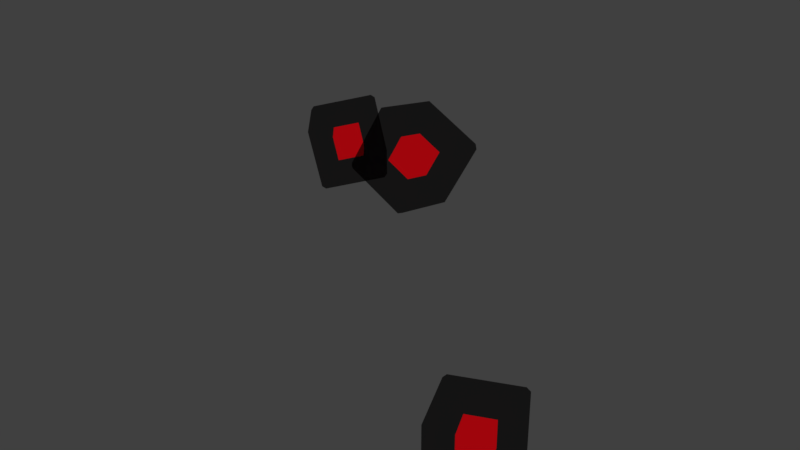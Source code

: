 # Source: Rubix_Collection.blend  (saved by Blender 2.79.0; exported with 4.5.12 LTS)
import bpy
from mathutils import Matrix  # noqa: F401  (used for matrix-valued properties, if any)

bpy.ops.wm.read_factory_settings(use_empty=True)
scene = bpy.context.scene
scene.name = 'Scene'

# ---- collections
col_collection_1 = bpy.data.collections.new('Collection 1'); scene.collection.children.link(col_collection_1)

# ---- materials (node trees are filled in below, after node groups)
mat_rubix = bpy.data.materials.new('Rubix')
mat_rubix.alpha_threshold = 0.0
mat_rubix.diffuse_color = (0.7081, 0.7211, 0.8276, 1.0)
mat_rubix.specular_color = (0.1065, 0.1065, 0.1065)
mat_rubix.roughness = 0.5
mat_rubix.specular_intensity = 0.8413
mat_rubixin = bpy.data.materials.new('Rubixin')
mat_rubixin.alpha_threshold = 0.0
mat_rubixin.diffuse_color = (1.0, 0.001182, 0.0, 1.0)
mat_rubixin.roughness = 0.5
mat_rubixin.specular_intensity = 0.5406

# ---- material node trees
mat_rubix.use_nodes = True; mat_rubix.node_tree.nodes.clear()
_N = mat_rubix.node_tree.nodes; _L = mat_rubix.node_tree.links
n0 = _N.new('ShaderNodeOutputMaterial'); n0.name = 'Material Output'; n0.location = (633, 325)
n1 = _N.new('ShaderNodeBsdfDiffuse'); n1.name = 'Diffuse BSDF'; n1.location = (-29, 251)
n1.inputs[0].default_value = (0.007869, 0.007963, 0.008712, 1.0)
n2 = _N.new('ShaderNodeMixShader'); n2.name = 'Mix Shader'; n2.location = (306, 187)
n2.inputs[0].default_value = 0.3485
n3 = _N.new('ShaderNodeBsdfTransparent'); n3.name = 'Transparent BSDF'; n3.location = (-32, 107)
_L.new(n2.outputs[0], n0.inputs[0])
_L.new(n1.outputs[0], n2.inputs[1])
_L.new(n3.outputs[0], n2.inputs[2])
n0.is_active_output = True
mat_rubixin.use_nodes = True; mat_rubixin.node_tree.nodes.clear()
_N = mat_rubixin.node_tree.nodes; _L = mat_rubixin.node_tree.links
n0 = _N.new('ShaderNodeOutputMaterial'); n0.name = 'Material Output'; n0.location = (300, 300)
n1 = _N.new('ShaderNodeBsdfDiffuse'); n1.name = 'Diffuse BSDF'; n1.location = (-284, 301)
n1.inputs[0].default_value = (1.0, 0.001182, 0.0, 1.0)
n2 = _N.new('ShaderNodeEmission'); n2.name = 'Emission'; n2.location = (37, 211)
n2.inputs[0].default_value = (1.0, 0.003954, 0.01001, 1.0)
_L.new(n2.outputs[0], n0.inputs[0])
_L.new(n1.outputs[0], n2.inputs[1])
n0.is_active_output = True

# ---- world
world_world = bpy.data.worlds.new('World'); scene.world = world_world
world_world.color = (0.05088, 0.05088, 0.05088)
world_world.use_sun_shadow = False
world_world.sun_shadow_jitter_overblur = 0.0
world_world.cycles.sampling_method = 'MANUAL'

# ---- meshes
me_group2_outercube = bpy.data.meshes.new('group2 outerCube')
me_group2_outercube.from_pydata([(-4.955, -2.888, 5.242), (-5.368, -2.603, 5.368), (-7.294, -2.603, -0.9319), (-6.881, -2.888, -1.058), (-4.918, -2.53, 5.613), (1.216, -1.56, 3.355), (1.252, -1.202, 3.726), (-6.188, 3.923, 6.001), (-6.638, 3.849, 5.756), (1.488, -1.128, 3.272), (-0.7105, -1.56, -2.945), (-0.4383, -1.128, -3.028), (0.2179, 5.325, 3.66), (-0.01788, 5.251, 4.115), (-6.366, 4.281, 5.673), (-8.292, 4.281, -0.6268), (-8.564, 3.849, -0.5436), (-0.1954, 5.609, 3.786), (-1.708, 5.325, -2.64), (-2.122, 5.609, -2.513), (-8.329, 3.923, -0.9983), (-7.058, -2.53, -1.387), (-2.158, 5.251, -2.885), (-0.888, -1.202, -3.273)], [], [(0, 1, 2, 3), (4, 0, 5, 6), (1, 4, 7, 8), (9, 5, 10, 11), (6, 9, 12, 13), (8, 14, 15, 16), (14, 7, 13, 17), (17, 12, 18, 19), (16, 20, 21, 2), (20, 15, 19, 22), (22, 18, 11, 23), (3, 21, 23, 10), (4, 6, 13, 7), (14, 17, 19, 15), (20, 22, 23, 21), (3, 10, 5, 0), (9, 11, 18, 12), (2, 1, 8, 16), (0, 4, 1), (9, 6, 5), (8, 7, 14), (17, 13, 12), (16, 15, 20), (22, 19, 18), (2, 21, 3), (10, 23, 11)])
me_group2_outercube.polygons.foreach_set('use_smooth', [True] * 26)
_uv = me_group2_outercube.uv_layers.new(name='UVMap')
_uv.uv.foreach_set('vector', [0.3875, 0.9875, 0.375, 0.9875, 0.375, 0.7625, 0.3875, 0.7625, 0.3875, 0.0125, 0.3875, 0.0, 0.6125, 0.0, 0.6125, 0.0125, 0.3625, 0.0125, 0.3875, 0.0125, 0.3875, 0.2375, 0.3625, 0.2375, 0.625, 0.9875, 0.6125, 0.9875, 0.6125, 0.7625, 0.625, 0.7625, 0.6125, 0.0125, 0.6375, 0.0125, 0.6375, 0.2375, 0.6125, 0.2375, 0.375, 0.2625, 0.3875, 0.2625, 0.3875, 0.4875, 0.375, 0.4875, 0.3875, 0.2625, 0.3875, 0.2375, 0.6125, 0.2375, 0.6125, 0.2625, 0.6125, 0.2625, 0.625, 0.2625, 0.625, 0.4875, 0.6125, 0.4875, 0.375, 0.5125, 0.3875, 0.5125, 0.3875, 0.7375, 0.375, 0.7375, 0.3875, 0.5125, 0.3875, 0.4875, 0.6125, 0.4875, 0.6125, 0.5125, 0.6125, 0.5125, 0.625, 0.5125, 0.625, 0.7375, 0.6125, 0.7375, 0.3875, 0.7625, 0.3875, 0.7375, 0.6125, 0.7375, 0.6125, 0.7625, 0.3875, 0.0125, 0.6125, 0.0125, 0.6125, 0.2375, 0.3875, 0.2375, 0.3875, 0.2625, 0.6125, 0.2625, 0.6125, 0.4875, 0.3875, 0.4875, 0.3875, 0.5125, 0.6125, 0.5125, 0.6125, 0.7375, 0.3875, 0.7375, 0.3875, 0.7625, 0.6125, 0.7625, 0.6125, 0.9875, 0.3875, 0.9875, 0.6375, 0.0125, 0.8625, 0.0125, 0.8625, 0.2375, 0.6375, 0.2375, 0.1375, 0.0125, 0.3625, 0.0125, 0.3625, 0.2375, 0.1375, 0.2375, 0.3875, 0.0, 0.3875, 0.0125, 0.3625, 0.0125, 0.6375, 0.0125, 0.6125, 0.0125, 0.6125, 0.0, 0.3625, 0.2375, 0.3875, 0.2375, 0.3875, 0.2625, 0.6125, 0.2625, 0.6125, 0.2375, 0.6375, 0.2375, 0.375, 0.4875, 0.3875, 0.4875, 0.3875, 0.5125, 0.6125, 0.5125, 0.6125, 0.4875, 0.625, 0.4875, 0.375, 0.7375, 0.3875, 0.7375, 0.3875, 0.7625, 0.6125, 0.7625, 0.6125, 0.7375, 0.625, 0.7375])
me_group2_outercube.materials.append(mat_rubix)
me_group2_outercube.use_remesh_preserve_volume = False
me_group2_outercube.use_remesh_preserve_attributes = False
me_group2_outercube.use_mirror_vertex_groups = False
me_group2_outercube.update()
me_group2_outercube.normals_split_custom_set([tuple(v) for v in zip(*[iter([-0.07165, -0.9112, 0.4057, -0.6226, -0.5318, 0.5741, -0.8372, -0.5318, -0.1278, -0.2863, -0.9112, -0.2962, -0.02307, -0.4334, 0.9009, -0.07165, -0.9112, 0.4057, 0.6159, -0.7632, 0.1955, 0.6644, -0.2855, 0.6907, -0.6226, -0.5318, 0.5741, -0.02307, -0.4334, 0.9009, -0.1646, 0.2855, 0.9441, -0.7641, 0.1871, 0.6174, 0.9787, -0.1871, 0.08453, 0.6159, -0.7632, 0.1955, 0.4012, -0.7632, -0.5065, 0.7641, -0.1871, -0.6174, 0.6644, -0.2855, 0.6907, 0.9787, -0.1871, 0.08453, 0.8372, 0.5318, 0.1278, 0.5229, 0.4334, 0.7339, -0.7641, 0.1871, 0.6174, -0.4012, 0.7632, 0.5065, -0.6159, 0.7632, -0.1955, -0.9787, 0.1871, -0.08453, -0.4012, 0.7632, 0.5065, -0.1646, 0.2855, 0.9441, 0.5229, 0.4334, 0.7339, 0.2863, 0.9112, 0.2962, 0.2863, 0.9112, 0.2962, 0.8372, 0.5318, 0.1278, 0.6226, 0.5318, -0.5741, 0.07165, 0.9112, -0.4057, -0.9787, 0.1871, -0.08453, -0.6644, 0.2855, -0.6907, -0.5229, -0.4335, -0.7339, -0.8372, -0.5318, -0.1278, -0.6644, 0.2855, -0.6907, -0.6159, 0.7632, -0.1955, 0.07165, 0.9112, -0.4057, 0.02307, 0.4335, -0.9009, 0.02307, 0.4335, -0.9009, 0.6226, 0.5318, -0.5741, 0.7641, -0.1871, -0.6174, 0.1646, -0.2855, -0.9441, -0.2863, -0.9112, -0.2962, -0.5229, -0.4335, -0.7339, 0.1646, -0.2855, -0.9441, 0.4012, -0.7632, -0.5065, -0.02307, -0.4334, 0.9009, 0.6644, -0.2855, 0.6907, 0.5229, 0.4334, 0.7339, -0.1646, 0.2855, 0.9441, -0.4012, 0.7632, 0.5065, 0.2863, 0.9112, 0.2962, 0.07165, 0.9112, -0.4057, -0.6159, 0.7632, -0.1955, -0.6644, 0.2855, -0.6907, 0.02307, 0.4335, -0.9009, 0.1646, -0.2855, -0.9441, -0.5229, -0.4335, -0.7339, -0.2863, -0.9112, -0.2962, 0.4012, -0.7632, -0.5065, 0.6159, -0.7632, 0.1955, -0.07165, -0.9112, 0.4057, 0.9787, -0.1871, 0.08453, 0.7641, -0.1871, -0.6174, 0.6226, 0.5318, -0.5741, 0.8372, 0.5318, 0.1278, -0.8372, -0.5318, -0.1278, -0.6226, -0.5318, 0.5741, -0.7641, 0.1871, 0.6174, -0.9787, 0.1871, -0.08453, -0.07165, -0.9112, 0.4057, -0.02307, -0.4334, 0.9009, -0.6226, -0.5318, 0.5741, 0.9787, -0.1871, 0.08453, 0.6644, -0.2855, 0.6907, 0.6159, -0.7632, 0.1955, -0.7641, 0.1871, 0.6174, -0.1646, 0.2855, 0.9441, -0.4012, 0.7632, 0.5065, 0.2863, 0.9112, 0.2962, 0.5229, 0.4334, 0.7339, 0.8372, 0.5318, 0.1278, -0.9787, 0.1871, -0.08453, -0.6159, 0.7632, -0.1955, -0.6644, 0.2855, -0.6907, 0.02307, 0.4335, -0.9009, 0.07165, 0.9112, -0.4057, 0.6226, 0.5318, -0.5741, -0.8372, -0.5318, -0.1278, -0.5229, -0.4335, -0.7339, -0.2863, -0.9112, -0.2962, 0.4012, -0.7632, -0.5065, 0.1646, -0.2855, -0.9441, 0.7641, -0.1871, -0.6174])] * 3)])
me_group1_innercube = bpy.data.meshes.new('group1 innerCube')
me_group1_innercube.from_pydata([(-1.146, -7.621, 0.8621), (1.68, -7.621, 0.8621), (1.68, -4.795, 0.8621), (-1.146, -4.795, 0.8621), (1.68, -4.795, -1.964), (-1.146, -4.795, -1.964), (1.68, -7.621, -1.964), (-1.146, -7.621, -1.964)], [], [(0, 1, 2, 3), (3, 2, 4, 5), (5, 4, 6, 7), (7, 6, 1, 0), (1, 6, 4, 2), (7, 0, 3, 5)])
me_group1_innercube.polygons.foreach_set('use_smooth', [True] * 6)
_uv = me_group1_innercube.uv_layers.new(name='UVMap')
_uv.uv.foreach_set('vector', [0.375, 0.0, 0.625, 0.0, 0.625, 0.25, 0.375, 0.25, 0.375, 0.25, 0.625, 0.25, 0.625, 0.5, 0.375, 0.5, 0.375, 0.5, 0.625, 0.5, 0.625, 0.75, 0.375, 0.75, 0.375, 0.75, 0.625, 0.75, 0.625, 1.0, 0.375, 1.0, 0.625, 0.0, 0.875, 0.0, 0.875, 0.25, 0.625, 0.25, 0.125, 0.0, 0.375, 0.0, 0.375, 0.25, 0.125, 0.25])
me_group1_innercube.materials.append(mat_rubixin)
me_group1_innercube.use_remesh_preserve_volume = False
me_group1_innercube.use_remesh_preserve_attributes = False
me_group1_innercube.use_mirror_vertex_groups = False
me_group1_innercube.update()
me_group1_innercube.normals_split_custom_set([tuple(v) for v in zip(*[iter([-0.5774, -0.5774, 0.5774, 0.5774, -0.5774, 0.5774, 0.5774, 0.5774, 0.5774, -0.5774, 0.5774, 0.5774, -0.5774, 0.5774, 0.5774, 0.5774, 0.5774, 0.5774, 0.5774, 0.5774, -0.5774, -0.5774, 0.5774, -0.5774, -0.5774, 0.5774, -0.5774, 0.5774, 0.5774, -0.5774, 0.5774, -0.5774, -0.5774, -0.5774, -0.5774, -0.5774, -0.5774, -0.5774, -0.5774, 0.5774, -0.5774, -0.5774, 0.5774, -0.5774, 0.5774, -0.5774, -0.5774, 0.5774, 0.5774, -0.5774, 0.5774, 0.5774, -0.5774, -0.5774, 0.5774, 0.5774, -0.5774, 0.5774, 0.5774, 0.5774, -0.5774, -0.5774, -0.5774, -0.5774, -0.5774, 0.5774, -0.5774, 0.5774, 0.5774, -0.5774, 0.5774, -0.5774])] * 3)])
me_group2_innercube = bpy.data.meshes.new('group2 innerCube')
me_group2_innercube.from_pydata([(-4.176, -0.3085, 3.037), (-1.529, 0.2613, 2.227), (-2.074, 3.03, 2.394), (-4.721, 2.46, 3.204), (-2.9, 3.03, -0.3089), (-5.548, 2.46, 0.5006), (-2.355, 0.2613, -0.4755), (-5.003, -0.3085, 0.334)], [], [(0, 1, 2, 3), (3, 2, 4, 5), (5, 4, 6, 7), (7, 6, 1, 0), (1, 6, 4, 2), (7, 0, 3, 5)])
me_group2_innercube.polygons.foreach_set('use_smooth', [True] * 6)
_uv = me_group2_innercube.uv_layers.new(name='UVMap')
_uv.uv.foreach_set('vector', [0.375, 0.0, 0.625, 0.0, 0.625, 0.25, 0.375, 0.25, 0.375, 0.25, 0.625, 0.25, 0.625, 0.5, 0.375, 0.5, 0.375, 0.5, 0.625, 0.5, 0.625, 0.75, 0.375, 0.75, 0.375, 0.75, 0.625, 0.75, 0.625, 1.0, 0.375, 1.0, 0.625, 0.0, 0.875, 0.0, 0.875, 0.25, 0.625, 0.25, 0.125, 0.0, 0.375, 0.0, 0.375, 0.25, 0.125, 0.25])
me_group2_innercube.materials.append(mat_rubixin)
me_group2_innercube.use_remesh_preserve_volume = False
me_group2_innercube.use_remesh_preserve_attributes = False
me_group2_innercube.use_mirror_vertex_groups = False
me_group2_innercube.update()
me_group2_innercube.normals_split_custom_set([tuple(v) for v in zip(*[iter([-0.2607, -0.6819, 0.6834, 0.8209, -0.4491, 0.3527, 0.5983, 0.6819, 0.4208, -0.4833, 0.4491, 0.7515, -0.4833, 0.4491, 0.7515, 0.5983, 0.6819, 0.4208, 0.2607, 0.6819, -0.6834, -0.8209, 0.4491, -0.3527, -0.8209, 0.4491, -0.3527, 0.2607, 0.6819, -0.6834, 0.4833, -0.4491, -0.7515, -0.5983, -0.6819, -0.4208, -0.5983, -0.6819, -0.4208, 0.4833, -0.4491, -0.7515, 0.8209, -0.4491, 0.3527, -0.2607, -0.6819, 0.6834, 0.8209, -0.4491, 0.3527, 0.4833, -0.4491, -0.7515, 0.2607, 0.6819, -0.6834, 0.5983, 0.6819, 0.4208, -0.5983, -0.6819, -0.4208, -0.2607, -0.6819, 0.6834, -0.4833, 0.4491, 0.7515, -0.8209, 0.4491, -0.3527])] * 3)])
me_group1_outercube = bpy.data.meshes.new('group1 outerCube')
me_group1_outercube.from_pydata([(-3.027, -9.868, 2.743), (-3.393, -9.502, 2.743), (-3.393, -9.502, -3.845), (-3.027, -9.868, -3.845), (-3.027, -9.502, 3.109), (3.561, -9.868, 2.743), (3.561, -9.502, 3.109), (-3.027, -2.914, 3.109), (-3.393, -2.914, 2.743), (3.927, -9.502, 2.743), (3.561, -9.868, -3.845), (3.927, -9.502, -3.845), (3.927, -2.914, 2.743), (3.561, -2.914, 3.109), (-3.027, -2.548, 2.743), (-3.027, -2.548, -3.845), (-3.393, -2.914, -3.845), (3.561, -2.548, 2.743), (3.927, -2.914, -3.845), (3.561, -2.548, -3.845), (-3.027, -2.914, -4.211), (-3.027, -9.502, -4.211), (3.561, -2.914, -4.211), (3.561, -9.502, -4.211)], [], [(0, 1, 2, 3), (4, 0, 5, 6), (1, 4, 7, 8), (9, 5, 10, 11), (6, 9, 12, 13), (8, 14, 15, 16), (14, 7, 13, 17), (17, 12, 18, 19), (16, 20, 21, 2), (20, 15, 19, 22), (22, 18, 11, 23), (3, 21, 23, 10), (4, 6, 13, 7), (14, 17, 19, 15), (20, 22, 23, 21), (3, 10, 5, 0), (9, 11, 18, 12), (2, 1, 8, 16), (0, 4, 1), (9, 6, 5), (8, 7, 14), (17, 13, 12), (16, 15, 20), (22, 19, 18), (2, 21, 3), (10, 23, 11)])
me_group1_outercube.polygons.foreach_set('use_smooth', [True] * 26)
_uv = me_group1_outercube.uv_layers.new(name='UVMap')
_uv.uv.foreach_set('vector', [0.3875, 0.9875, 0.375, 0.9875, 0.375, 0.7625, 0.3875, 0.7625, 0.3875, 0.0125, 0.3875, 0.0, 0.6125, 0.0, 0.6125, 0.0125, 0.3625, 0.0125, 0.3875, 0.0125, 0.3875, 0.2375, 0.3625, 0.2375, 0.625, 0.9875, 0.6125, 0.9875, 0.6125, 0.7625, 0.625, 0.7625, 0.6125, 0.0125, 0.6375, 0.0125, 0.6375, 0.2375, 0.6125, 0.2375, 0.375, 0.2625, 0.3875, 0.2625, 0.3875, 0.4875, 0.375, 0.4875, 0.3875, 0.2625, 0.3875, 0.2375, 0.6125, 0.2375, 0.6125, 0.2625, 0.6125, 0.2625, 0.625, 0.2625, 0.625, 0.4875, 0.6125, 0.4875, 0.375, 0.5125, 0.3875, 0.5125, 0.3875, 0.7375, 0.375, 0.7375, 0.3875, 0.5125, 0.3875, 0.4875, 0.6125, 0.4875, 0.6125, 0.5125, 0.6125, 0.5125, 0.625, 0.5125, 0.625, 0.7375, 0.6125, 0.7375, 0.3875, 0.7625, 0.3875, 0.7375, 0.6125, 0.7375, 0.6125, 0.7625, 0.3875, 0.0125, 0.6125, 0.0125, 0.6125, 0.2375, 0.3875, 0.2375, 0.3875, 0.2625, 0.6125, 0.2625, 0.6125, 0.4875, 0.3875, 0.4875, 0.3875, 0.5125, 0.6125, 0.5125, 0.6125, 0.7375, 0.3875, 0.7375, 0.3875, 0.7625, 0.6125, 0.7625, 0.6125, 0.9875, 0.3875, 0.9875, 0.6375, 0.0125, 0.8625, 0.0125, 0.8625, 0.2375, 0.6375, 0.2375, 0.1375, 0.0125, 0.3625, 0.0125, 0.3625, 0.2375, 0.1375, 0.2375, 0.3875, 0.0, 0.3875, 0.0125, 0.3625, 0.0125, 0.6375, 0.0125, 0.6125, 0.0125, 0.6125, 0.0, 0.3625, 0.2375, 0.3875, 0.2375, 0.3875, 0.2625, 0.6125, 0.2625, 0.6125, 0.2375, 0.6375, 0.2375, 0.375, 0.4875, 0.3875, 0.4875, 0.3875, 0.5125, 0.6125, 0.5125, 0.6125, 0.4875, 0.625, 0.4875, 0.375, 0.7375, 0.3875, 0.7375, 0.3875, 0.7625, 0.6125, 0.7625, 0.6125, 0.7375, 0.625, 0.7375])
me_group1_outercube.materials.append(mat_rubix)
me_group1_outercube.use_remesh_preserve_volume = False
me_group1_outercube.use_remesh_preserve_attributes = False
me_group1_outercube.use_mirror_vertex_groups = False
me_group1_outercube.update()
me_group1_outercube.normals_split_custom_set([tuple(v) for v in zip(*[iter([-0.367, -0.8548, 0.367, -0.8548, -0.367, 0.367, -0.8548, -0.367, -0.367, -0.367, -0.8548, -0.367, -0.367, -0.367, 0.8548, -0.367, -0.8548, 0.367, 0.367, -0.8548, 0.367, 0.367, -0.367, 0.8548, -0.8548, -0.367, 0.367, -0.367, -0.367, 0.8548, -0.367, 0.367, 0.8548, -0.8548, 0.367, 0.367, 0.8548, -0.367, 0.367, 0.367, -0.8548, 0.367, 0.367, -0.8548, -0.367, 0.8548, -0.367, -0.367, 0.367, -0.367, 0.8548, 0.8548, -0.367, 0.367, 0.8548, 0.367, 0.367, 0.367, 0.367, 0.8548, -0.8548, 0.367, 0.367, -0.367, 0.8548, 0.367, -0.367, 0.8548, -0.367, -0.8548, 0.367, -0.367, -0.367, 0.8548, 0.367, -0.367, 0.367, 0.8548, 0.367, 0.367, 0.8548, 0.367, 0.8548, 0.367, 0.367, 0.8548, 0.367, 0.8548, 0.367, 0.367, 0.8548, 0.367, -0.367, 0.367, 0.8548, -0.367, -0.8548, 0.367, -0.367, -0.367, 0.367, -0.8548, -0.367, -0.367, -0.8548, -0.8548, -0.367, -0.367, -0.367, 0.367, -0.8548, -0.367, 0.8548, -0.367, 0.367, 0.8548, -0.367, 0.367, 0.367, -0.8548, 0.367, 0.367, -0.8548, 0.8548, 0.367, -0.367, 0.8548, -0.367, -0.367, 0.367, -0.367, -0.8548, -0.367, -0.8548, -0.367, -0.367, -0.367, -0.8548, 0.367, -0.367, -0.8548, 0.367, -0.8548, -0.367, -0.367, -0.367, 0.8548, 0.367, -0.367, 0.8548, 0.367, 0.367, 0.8548, -0.367, 0.367, 0.8548, -0.367, 0.8548, 0.367, 0.367, 0.8548, 0.367, 0.367, 0.8548, -0.367, -0.367, 0.8548, -0.367, -0.367, 0.367, -0.8548, 0.367, 0.367, -0.8548, 0.367, -0.367, -0.8548, -0.367, -0.367, -0.8548, -0.367, -0.8548, -0.367, 0.367, -0.8548, -0.367, 0.367, -0.8548, 0.367, -0.367, -0.8548, 0.367, 0.8548, -0.367, 0.367, 0.8548, -0.367, -0.367, 0.8548, 0.367, -0.367, 0.8548, 0.367, 0.367, -0.8548, -0.367, -0.367, -0.8548, -0.367, 0.367, -0.8548, 0.367, 0.367, -0.8548, 0.367, -0.367, -0.367, -0.8548, 0.367, -0.367, -0.367, 0.8548, -0.8548, -0.367, 0.367, 0.8548, -0.367, 0.367, 0.367, -0.367, 0.8548, 0.367, -0.8548, 0.367, -0.8548, 0.367, 0.367, -0.367, 0.367, 0.8548, -0.367, 0.8548, 0.367, 0.367, 0.8548, 0.367, 0.367, 0.367, 0.8548, 0.8548, 0.367, 0.367, -0.8548, 0.367, -0.367, -0.367, 0.8548, -0.367, -0.367, 0.367, -0.8548, 0.367, 0.367, -0.8548, 0.367, 0.8548, -0.367, 0.8548, 0.367, -0.367, -0.8548, -0.367, -0.367, -0.367, -0.367, -0.8548, -0.367, -0.8548, -0.367, 0.367, -0.8548, -0.367, 0.367, -0.367, -0.8548, 0.8548, -0.367, -0.367])] * 3)])
me_group3_outercube = bpy.data.meshes.new('group3 outerCube')
me_group3_outercube.from_pydata([(-2.439, 6.497, 0.9455), (-2.568, 6.971, 0.7836), (0.0378, 5.666, -5.124), (0.1674, 5.192, -4.962), (-2.42, 6.897, 1.274), (2.844, 3.852, 3.86), (2.863, 4.252, 4.188), (0.5296, 12.79, 1.274), (0.3809, 12.86, 0.7836), (3.301, 4.032, 4.022), (5.45, 2.547, -2.048), (5.907, 2.727, -1.886), (6.251, 9.923, 4.022), (5.812, 10.14, 4.188), (0.8382, 13.04, 0.9455), (3.444, 11.74, -4.962), (2.987, 11.56, -5.124), (6.121, 10.4, 3.86), (8.857, 8.618, -1.886), (8.727, 9.092, -2.048), (3.425, 11.34, -5.291), (0.476, 5.447, -5.291), (8.708, 8.692, -2.376), (5.759, 2.802, -2.376)], [], [(0, 1, 2, 3), (4, 0, 5, 6), (1, 4, 7, 8), (9, 5, 10, 11), (6, 9, 12, 13), (8, 14, 15, 16), (14, 7, 13, 17), (17, 12, 18, 19), (16, 20, 21, 2), (20, 15, 19, 22), (22, 18, 11, 23), (3, 21, 23, 10), (4, 6, 13, 7), (14, 17, 19, 15), (20, 22, 23, 21), (3, 10, 5, 0), (9, 11, 18, 12), (2, 1, 8, 16), (0, 4, 1), (9, 6, 5), (8, 7, 14), (17, 13, 12), (16, 15, 20), (22, 19, 18), (2, 21, 3), (10, 23, 11)])
me_group3_outercube.polygons.foreach_set('use_smooth', [True] * 26)
_uv = me_group3_outercube.uv_layers.new(name='UVMap')
_uv.uv.foreach_set('vector', [0.3875, 0.9875, 0.375, 0.9875, 0.375, 0.7625, 0.3875, 0.7625, 0.3875, 0.0125, 0.3875, 0.0, 0.6125, 0.0, 0.6125, 0.0125, 0.3625, 0.0125, 0.3875, 0.0125, 0.3875, 0.2375, 0.3625, 0.2375, 0.625, 0.9875, 0.6125, 0.9875, 0.6125, 0.7625, 0.625, 0.7625, 0.6125, 0.0125, 0.6375, 0.0125, 0.6375, 0.2375, 0.6125, 0.2375, 0.375, 0.2625, 0.3875, 0.2625, 0.3875, 0.4875, 0.375, 0.4875, 0.3875, 0.2625, 0.3875, 0.2375, 0.6125, 0.2375, 0.6125, 0.2625, 0.6125, 0.2625, 0.625, 0.2625, 0.625, 0.4875, 0.6125, 0.4875, 0.375, 0.5125, 0.3875, 0.5125, 0.3875, 0.7375, 0.375, 0.7375, 0.3875, 0.5125, 0.3875, 0.4875, 0.6125, 0.4875, 0.6125, 0.5125, 0.6125, 0.5125, 0.625, 0.5125, 0.625, 0.7375, 0.6125, 0.7375, 0.3875, 0.7625, 0.3875, 0.7375, 0.6125, 0.7375, 0.6125, 0.7625, 0.3875, 0.0125, 0.6125, 0.0125, 0.6125, 0.2375, 0.3875, 0.2375, 0.3875, 0.2625, 0.6125, 0.2625, 0.6125, 0.4875, 0.3875, 0.4875, 0.3875, 0.5125, 0.6125, 0.5125, 0.6125, 0.7375, 0.3875, 0.7375, 0.3875, 0.7625, 0.6125, 0.7625, 0.6125, 0.9875, 0.3875, 0.9875, 0.6375, 0.0125, 0.8625, 0.0125, 0.8625, 0.2375, 0.6375, 0.2375, 0.1375, 0.0125, 0.3625, 0.0125, 0.3625, 0.2375, 0.1375, 0.2375, 0.3875, 0.0, 0.3875, 0.0125, 0.3625, 0.0125, 0.6375, 0.0125, 0.6125, 0.0125, 0.6125, 0.0, 0.3625, 0.2375, 0.3875, 0.2375, 0.3875, 0.2625, 0.6125, 0.2625, 0.6125, 0.2375, 0.6375, 0.2375, 0.375, 0.4875, 0.3875, 0.4875, 0.3875, 0.5125, 0.6125, 0.5125, 0.6125, 0.4875, 0.625, 0.4875, 0.375, 0.7375, 0.3875, 0.7375, 0.3875, 0.7625, 0.6125, 0.7625, 0.6125, 0.7375, 0.625, 0.7375])
me_group3_outercube.materials.append(mat_rubix)
me_group3_outercube.use_remesh_preserve_volume = False
me_group3_outercube.use_remesh_preserve_attributes = False
me_group3_outercube.use_mirror_vertex_groups = False
me_group3_outercube.update()
me_group3_outercube.normals_split_custom_set([tuple(v) for v in zip(*[iter([-0.8222, -0.5443, 0.1668, -0.9949, 0.08771, -0.04905, -0.7046, -0.05767, -0.7073, -0.5318, -0.6897, -0.4915, -0.7968, -0.01152, 0.6042, -0.8222, -0.5443, 0.1668, -0.2336, -0.839, 0.4915, -0.2082, -0.3062, 0.9289, -0.9949, 0.08771, -0.04905, -0.7968, -0.01152, 0.6042, -0.4682, 0.6448, 0.6042, -0.6663, 0.744, -0.04905, 0.376, -0.5987, 0.7073, -0.2336, -0.839, 0.4915, 0.05681, -0.9844, -0.1668, 0.6663, -0.744, 0.04905, -0.2082, -0.3062, 0.9289, 0.376, -0.5987, 0.7073, 0.7046, 0.05768, 0.7073, 0.1205, 0.3501, 0.9289, -0.6663, 0.744, -0.04905, -0.05681, 0.9844, 0.1668, 0.2336, 0.839, -0.4915, -0.376, 0.5987, -0.7073, -0.05681, 0.9844, 0.1668, -0.4682, 0.6448, 0.6042, 0.1205, 0.3501, 0.9289, 0.5318, 0.6897, 0.4915, 0.5318, 0.6897, 0.4915, 0.7046, 0.05768, 0.7073, 0.9949, -0.08771, 0.04904, 0.8222, 0.5443, -0.1668, -0.376, 0.5987, -0.7073, 0.2082, 0.3062, -0.9289, -0.1204, -0.3501, -0.9289, -0.7046, -0.05767, -0.7073, 0.2082, 0.3062, -0.9289, 0.2336, 0.839, -0.4915, 0.8222, 0.5443, -0.1668, 0.7968, 0.01151, -0.6042, 0.7968, 0.01151, -0.6042, 0.9949, -0.08771, 0.04904, 0.6663, -0.744, 0.04905, 0.4682, -0.6448, -0.6042, -0.5318, -0.6897, -0.4915, -0.1204, -0.3501, -0.9289, 0.4682, -0.6448, -0.6042, 0.05681, -0.9844, -0.1668, -0.7968, -0.01152, 0.6042, -0.2082, -0.3062, 0.9289, 0.1205, 0.3501, 0.9289, -0.4682, 0.6448, 0.6042, -0.05681, 0.9844, 0.1668, 0.5318, 0.6897, 0.4915, 0.8222, 0.5443, -0.1668, 0.2336, 0.839, -0.4915, 0.2082, 0.3062, -0.9289, 0.7968, 0.01151, -0.6042, 0.4682, -0.6448, -0.6042, -0.1204, -0.3501, -0.9289, -0.5318, -0.6897, -0.4915, 0.05681, -0.9844, -0.1668, -0.2336, -0.839, 0.4915, -0.8222, -0.5443, 0.1668, 0.376, -0.5987, 0.7073, 0.6663, -0.744, 0.04905, 0.9949, -0.08771, 0.04904, 0.7046, 0.05768, 0.7073, -0.7046, -0.05767, -0.7073, -0.9949, 0.08771, -0.04905, -0.6663, 0.744, -0.04905, -0.376, 0.5987, -0.7073, -0.8222, -0.5443, 0.1668, -0.7968, -0.01152, 0.6042, -0.9949, 0.08771, -0.04905, 0.376, -0.5987, 0.7073, -0.2082, -0.3062, 0.9289, -0.2336, -0.839, 0.4915, -0.6663, 0.744, -0.04905, -0.4682, 0.6448, 0.6042, -0.05681, 0.9844, 0.1668, 0.5318, 0.6897, 0.4915, 0.1205, 0.3501, 0.9289, 0.7046, 0.05768, 0.7073, -0.376, 0.5987, -0.7073, 0.2336, 0.839, -0.4915, 0.2082, 0.3062, -0.9289, 0.7968, 0.01151, -0.6042, 0.8222, 0.5443, -0.1668, 0.9949, -0.08771, 0.04904, -0.7046, -0.05767, -0.7073, -0.1204, -0.3501, -0.9289, -0.5318, -0.6897, -0.4915, 0.05681, -0.9844, -0.1668, 0.4682, -0.6448, -0.6042, 0.6663, -0.744, 0.04905])] * 3)])
me_group3_innercube = bpy.data.meshes.new('group3 innerCube')
me_group3_innercube.from_pydata([(0.8191, 7.378, 0.09096), (3.086, 6.243, 1.341), (4.351, 8.771, 1.341), (2.084, 9.906, 0.09096), (5.469, 8.211, -1.193), (3.203, 9.346, -2.444), (4.204, 5.683, -1.193), (1.937, 6.818, -2.444)], [], [(0, 1, 2, 3), (3, 2, 4, 5), (5, 4, 6, 7), (7, 6, 1, 0), (1, 6, 4, 2), (7, 0, 3, 5)])
me_group3_innercube.polygons.foreach_set('use_smooth', [True] * 6)
_uv = me_group3_innercube.uv_layers.new(name='UVMap')
_uv.uv.foreach_set('vector', [0.375, 0.0, 0.625, 0.0, 0.625, 0.25, 0.375, 0.25, 0.375, 0.25, 0.625, 0.25, 0.625, 0.5, 0.375, 0.5, 0.375, 0.5, 0.625, 0.5, 0.625, 0.75, 0.375, 0.75, 0.375, 0.75, 0.625, 0.75, 0.625, 1.0, 0.375, 1.0, 0.625, 0.0, 0.875, 0.0, 0.875, 0.25, 0.625, 0.25, 0.125, 0.0, 0.375, 0.0, 0.375, 0.25, 0.125, 0.25])
me_group3_innercube.materials.append(mat_rubixin)
me_group3_innercube.use_remesh_preserve_volume = False
me_group3_innercube.use_remesh_preserve_attributes = False
me_group3_innercube.use_mirror_vertex_groups = False
me_group3_innercube.update()
me_group3_innercube.normals_split_custom_set([tuple(v) for v in zip(*[iter([-0.9499, -0.1701, 0.2623, -0.0239, -0.6337, 0.7732, 0.4931, 0.3988, 0.7732, -0.4329, 0.8624, 0.2623, -0.4329, 0.8624, 0.2623, 0.4931, 0.3988, 0.7732, 0.9499, 0.1701, -0.2623, 0.0239, 0.6337, -0.7732, 0.0239, 0.6337, -0.7732, 0.9499, 0.1701, -0.2623, 0.4329, -0.8624, -0.2623, -0.4931, -0.3988, -0.7732, -0.4931, -0.3988, -0.7732, 0.4329, -0.8624, -0.2623, -0.0239, -0.6337, 0.7732, -0.9499, -0.1701, 0.2623, -0.0239, -0.6337, 0.7732, 0.4329, -0.8624, -0.2623, 0.9499, 0.1701, -0.2623, 0.4931, 0.3988, 0.7732, -0.4931, -0.3988, -0.7732, -0.9499, -0.1701, 0.2623, -0.4329, 0.8624, 0.2623, 0.0239, 0.6337, -0.7732])] * 3)])

# ---- objects
ob_group2_outercube = bpy.data.objects.new('group2 outerCube', me_group2_outercube)
ob_group1_innercube = bpy.data.objects.new('group1 innerCube', me_group1_innercube)
ob_group2_innercube = bpy.data.objects.new('group2 innerCube', me_group2_innercube)
ob_group1_outercube = bpy.data.objects.new('group1 outerCube', me_group1_outercube)
ob_group3_outercube = bpy.data.objects.new('group3 outerCube', me_group3_outercube)
ob_group3_innercube = bpy.data.objects.new('group3 innerCube', me_group3_innercube)

# ---- transforms, parenting, visibility, modifiers, constraints
ob_group2_outercube.location = (-0.2337, 0.2611, 0.0)
ob_group2_outercube.rotation_euler = (1.571, 3.305e-09, 0.4139)
ob_group2_outercube.scale = (0.01949, 0.01949, 0.01949)
ob_group2_outercube.lineart.crease_threshold = 0.0
ob_group1_innercube.location = (0.4334, -0.3079, 0.0)
ob_group1_innercube.rotation_euler = (1.571, 3.305e-09, 0.4139)
ob_group1_innercube.scale = (0.01949, 0.01949, 0.01949)
ob_group1_innercube.lineart.crease_threshold = 0.0
ob_group2_innercube.location = (-0.2337, 0.2611, 0.0)
ob_group2_innercube.rotation_euler = (1.571, -0.0, 0.4139)
ob_group2_innercube.scale = (0.01949, 0.01949, 0.01949)
ob_group2_innercube.lineart.crease_threshold = 0.0
ob_group1_outercube.location = (0.4334, -0.3079, 0.0)
ob_group1_outercube.rotation_euler = (1.571, 3.305e-09, 0.4139)
ob_group1_outercube.scale = (0.01949, 0.01949, 0.01949)
ob_group1_outercube.lineart.crease_threshold = 0.0
ob_group3_outercube.location = (-0.003195, -0.01316, -0.004112)
ob_group3_outercube.rotation_euler = (1.571, -0.0, 0.4139)
ob_group3_outercube.scale = (0.01949, 0.01949, 0.01949)
ob_group3_outercube.lineart.crease_threshold = 0.0
ob_group3_innercube.location = (-0.003195, -0.01316, -0.004112)
ob_group3_innercube.rotation_euler = (1.571, -0.0, 0.4139)
ob_group3_innercube.scale = (0.01949, 0.01949, 0.01949)
ob_group3_innercube.lineart.crease_threshold = 0.0

# ---- collection membership
col_collection_1.objects.link(ob_group2_outercube)
col_collection_1.objects.link(ob_group1_innercube)
col_collection_1.objects.link(ob_group2_innercube)
col_collection_1.objects.link(ob_group1_outercube)
col_collection_1.objects.link(ob_group3_outercube)
col_collection_1.objects.link(ob_group3_innercube)

# ---- scene / render settings (as saved in the file)
scene.frame_start = 0; scene.frame_end = 30; scene.frame_set(5)
scene.render.engine = 'CYCLES'
scene.render.resolution_percentage = 50
scene.render.dither_intensity = 0.0
scene.cycles.use_denoising = False
scene.cycles.samples = 128
scene.cycles.sampling_pattern = 'TABULATED_SOBOL'
scene.cycles.use_adaptive_sampling = False
scene.cycles.use_light_tree = False
scene.cycles.blur_glossy = 0.0
scene.cycles.sample_clamp_indirect = 0.0
scene.view_settings.view_transform = 'Standard'
bpy.context.view_layer.update()

# ---- added for rendering (the .blend has no active camera): camera
cam_auto = bpy.data.cameras.new('AutoCamera')
cam_auto.lens = 50.0
cam_auto.sensor_width = 36.0
cam_auto.clip_end = 1000.0
ob_auto_camera = bpy.data.objects.new('AutoCamera', cam_auto)
scene.collection.objects.link(ob_auto_camera)
ob_auto_camera.location = (1.22801, -1.43364, 0.965028)
ob_auto_camera.rotation_euler = (1.09748, -7.21219e-08, 0.694738)
scene.camera = ob_auto_camera
bpy.context.view_layer.update()
